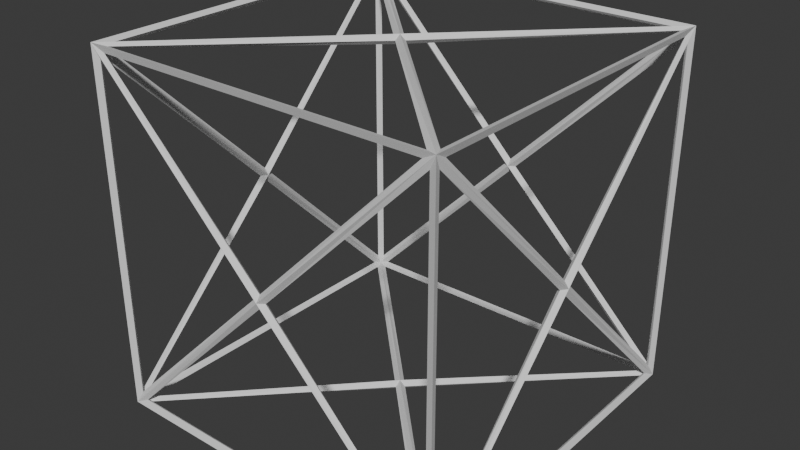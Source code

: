 # Source: wire_cube.blend  (saved by Blender 4.3.34; exported with 4.5.12 LTS)
import bpy
from mathutils import Matrix  # noqa: F401  (used for matrix-valued properties, if any)

bpy.ops.wm.read_factory_settings(use_empty=True)
scene = bpy.context.scene
scene.name = 'Scene'

# ---- collections
col_collection = bpy.data.collections.new('Collection'); scene.collection.children.link(col_collection)

# ---- world
world_world = bpy.data.worlds.new('World'); scene.world = world_world
world_world.use_nodes = True; world_world.node_tree.nodes.clear()
_N = world_world.node_tree.nodes; _L = world_world.node_tree.links
n0 = _N.new('ShaderNodeOutputWorld'); n0.name = 'World Output'; n0.location = (300, 300)
n1 = _N.new('ShaderNodeBackground'); n1.name = 'Background'; n1.location = (10, 300)
n1.inputs[0].default_value = (0.05088, 0.05088, 0.05088, 1.0)
_L.new(n1.outputs[0], n0.inputs[0])
n0.is_active_output = True
world_world.color = (0.05088, 0.05088, 0.05088)
world_world.sun_shadow_jitter_overblur = 0.0

# ---- meshes
me_cube_001 = bpy.data.meshes.new('Cube.001')
me_cube_001.from_pydata([(-1.0, -1.0, -1.0), (-1.0, -1.0, 1.0), (-1.0, 1.0, -1.0), (-1.0, 1.0, 1.0), (1.0, -1.0, -1.0), (1.0, -1.0, 1.0), (1.0, 1.0, -1.0), (1.0, 1.0, 1.0), (0.0, 0.0, 1.0), (1.0, 0.0, 0.0), (0.0, -1.0, 0.0), (-1.0, 0.0, 0.0), (0.0, 1.0, 0.0), (0.0, 0.0, -1.0)], [], [(1, 3, 11), (6, 2, 12), (5, 4, 9), (5, 1, 10), (6, 4, 13), (3, 1, 8), (4, 6, 9), (1, 5, 8), (7, 3, 8), (5, 7, 8), (4, 5, 10), (7, 5, 9), (6, 7, 9), (2, 0, 11), (1, 0, 10), (0, 4, 10), (3, 7, 12), (3, 2, 11), (0, 1, 11), (2, 3, 12), (7, 6, 12), (4, 0, 13), (2, 6, 13), (0, 2, 13)])
_uv = me_cube_001.uv_layers.new(name='UVMap')
_uv.uv.foreach_set('vector', [0.625, 0.0, 0.625, 0.25, 0.625, 0.0, 0.375, 0.5, 0.125, 0.5, 0.375, 0.5, 0.625, 0.75, 0.375, 0.75, 0.625, 0.75, 0.625, 0.75, 0.625, 1.0, 0.625, 0.75, 0.375, 0.5, 0.375, 0.75, 0.375, 0.5, 0.625, 0.25, 0.625, 0.0, 0.625, 0.25, 0.375, 0.75, 0.375, 0.5, 0.375, 0.75, 0.625, 1.0, 0.625, 0.75, 0.625, 1.0, 0.625, 0.5, 0.625, 0.25, 0.625, 0.5, 0.625, 0.75, 0.625, 0.5, 0.625, 0.75, 0.375, 0.75, 0.625, 0.75, 0.375, 0.75, 0.625, 0.5, 0.625, 0.75, 0.625, 0.5, 0.375, 0.5, 0.625, 0.5, 0.375, 0.5, 0.125, 0.5, 0.125, 0.75, 0.125, 0.5, 0.625, 0.0, 0.375, 0.0, 0.625, 0.0, 0.125, 0.75, 0.375, 0.75, 0.125, 0.75, 0.625, 0.25, 0.625, 0.5, 0.625, 0.25, 0.625, 0.25, 0.375, 0.25, 0.625, 0.25, 0.375, 0.0, 0.625, 0.0, 0.375, 0.0, 0.375, 0.25, 0.625, 0.25, 0.375, 0.25, 0.625, 0.5, 0.375, 0.5, 0.625, 0.5, 0.375, 0.75, 0.125, 0.75, 0.375, 0.75, 0.125, 0.5, 0.375, 0.5, 0.125, 0.5, 0.125, 0.75, 0.125, 0.5, 0.125, 0.75])
me_cube_001.update()

# ---- objects
ob_cube = bpy.data.objects.new('Cube', me_cube_001)

# ---- transforms, parenting, visibility, modifiers, constraints
ob_cube.location = (0.0, 0.0, 0.0)
_m = ob_cube.modifiers.new('Wireframe', 'WIREFRAME')
_m.thickness = 0.05
_m.offset = -1.0

# ---- collection membership
col_collection.objects.link(ob_cube)

# ---- scene / render settings (as saved in the file)
scene.frame_start = 1; scene.frame_end = 250; scene.frame_set(1)
scene.render.engine = 'BLENDER_EEVEE_NEXT'
bpy.context.view_layer.update()

# ---- added for rendering (the .blend has no active camera and no usable light): camera, sun
cam_auto = bpy.data.cameras.new('AutoCamera')
cam_auto.lens = 50.0
cam_auto.sensor_width = 36.0
cam_auto.clip_end = 1000.0
ob_auto_camera = bpy.data.objects.new('AutoCamera', cam_auto)
scene.collection.objects.link(ob_auto_camera)
ob_auto_camera.location = (3.20507, -3.84609, 2.56406)
ob_auto_camera.rotation_euler = (1.09748, -7.21219e-08, 0.694738)
scene.camera = ob_auto_camera
light_auto_sun = bpy.data.lights.new('AutoSun', 'SUN')
light_auto_sun.energy = 3.0
light_auto_sun.angle = 0.0523599
ob_auto_sun = bpy.data.objects.new('AutoSun', light_auto_sun)
scene.collection.objects.link(ob_auto_sun)
ob_auto_sun.rotation_euler = (0.872665, 0.174533, 0.523599)
bpy.context.view_layer.update()
